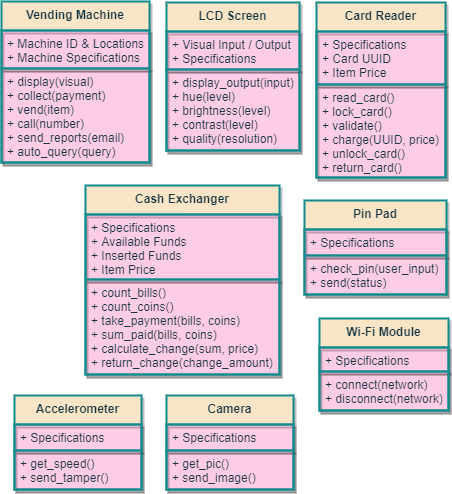

The diagram above was exported from draw.io. Its source (the exported page's mxGraphModel, read from the mxfile embedded in the PNG):
<mxGraphModel dx="1435" dy="353" grid="0" gridSize="10" guides="1" tooltips="1" connect="1" arrows="1" fold="1" page="0" pageScale="1" pageWidth="850" pageHeight="1100" background="none" math="0" shadow="1">
  <root>
    <mxCell id="RORWuLGw0HUbSJF1iQhg-0" />
    <mxCell id="RORWuLGw0HUbSJF1iQhg-1" parent="RORWuLGw0HUbSJF1iQhg-0" />
    <mxCell id="RORWuLGw0HUbSJF1iQhg-8" value="Vending Machine" style="swimlane;fontStyle=1;align=center;verticalAlign=top;childLayout=stackLayout;horizontal=1;startSize=29;horizontalStack=0;resizeParent=1;resizeParentMax=0;resizeLast=0;collapsible=1;marginBottom=0;shadow=1;glass=0;labelBackgroundColor=none;fontColor=#143642;strokeColor=#0F8B8D;strokeWidth=2;swimlaneFillColor=#FFCCE6;fillColor=#FAE5C7;whiteSpace=wrap;html=1;" parent="RORWuLGw0HUbSJF1iQhg-1" vertex="1">
      <mxGeometry x="78" y="530" width="148" height="161" as="geometry">
        <mxRectangle x="20" y="20" width="100" height="26" as="alternateBounds" />
      </mxGeometry>
    </mxCell>
    <mxCell id="RORWuLGw0HUbSJF1iQhg-9" value="+ Machine ID &amp;amp; Locations&lt;br&gt;+ Machine Specifications" style="text;fillColor=none;align=left;verticalAlign=top;spacingLeft=4;spacingRight=4;overflow=hidden;rotatable=0;points=[[0,0.5],[1,0.5]];portConstraint=eastwest;fontColor=#143642;strokeColor=#0F8B8D;strokeWidth=2;whiteSpace=wrap;html=1;shadow=1;glass=0;" parent="RORWuLGw0HUbSJF1iQhg-8" vertex="1">
      <mxGeometry y="29" width="148" height="38" as="geometry" />
    </mxCell>
    <mxCell id="RORWuLGw0HUbSJF1iQhg-10" value="+ display(visual)&lt;br&gt;+ collect(payment)&lt;br&gt;+ vend(item)&lt;br&gt;+ call(number)&lt;br&gt;+ send_reports(email)&lt;br&gt;+ auto_query(query)" style="text;fillColor=none;align=left;verticalAlign=top;spacingLeft=4;spacingRight=4;overflow=hidden;rotatable=0;points=[[0,0.5],[1,0.5]];portConstraint=eastwest;fontColor=#143642;strokeColor=#0F8B8D;strokeWidth=2;whiteSpace=wrap;html=1;shadow=1;glass=0;" parent="RORWuLGw0HUbSJF1iQhg-8" vertex="1">
      <mxGeometry y="67" width="148" height="94" as="geometry" />
    </mxCell>
    <mxCell id="RORWuLGw0HUbSJF1iQhg-11" value="Card Reader" style="swimlane;fontStyle=1;align=center;verticalAlign=top;childLayout=stackLayout;horizontal=1;startSize=29;horizontalStack=0;resizeParent=1;resizeParentMax=0;resizeLast=0;collapsible=1;marginBottom=0;shadow=1;glass=0;labelBackgroundColor=none;fontColor=#143642;strokeColor=#0F8B8D;strokeWidth=2;swimlaneFillColor=#FFCCE6;fillColor=#FAE5C7;whiteSpace=wrap;html=1;" parent="RORWuLGw0HUbSJF1iQhg-1" vertex="1">
      <mxGeometry x="393" y="531" width="129" height="175" as="geometry">
        <mxRectangle x="20" y="20" width="100" height="26" as="alternateBounds" />
      </mxGeometry>
    </mxCell>
    <mxCell id="RORWuLGw0HUbSJF1iQhg-12" value="+ Specifications&lt;br&gt;+ Card UUID&lt;br&gt;+ Item Price" style="text;fillColor=none;align=left;verticalAlign=top;spacingLeft=4;spacingRight=4;overflow=hidden;rotatable=0;points=[[0,0.5],[1,0.5]];portConstraint=eastwest;fontColor=#143642;strokeColor=#0F8B8D;strokeWidth=2;whiteSpace=wrap;html=1;shadow=1;glass=0;" parent="RORWuLGw0HUbSJF1iQhg-11" vertex="1">
      <mxGeometry y="29" width="129" height="53" as="geometry" />
    </mxCell>
    <mxCell id="RORWuLGw0HUbSJF1iQhg-13" value="+ read_card()&lt;br&gt;+ lock_card()&lt;br&gt;+ validate()&lt;br&gt;+ charge(UUID, price)&lt;br&gt;+ unlock_card()&lt;br&gt;+ return_card()" style="text;fillColor=none;align=left;verticalAlign=top;spacingLeft=4;spacingRight=4;overflow=hidden;rotatable=0;points=[[0,0.5],[1,0.5]];portConstraint=eastwest;fontColor=#143642;strokeColor=#0F8B8D;strokeWidth=2;whiteSpace=wrap;html=1;shadow=1;glass=0;" parent="RORWuLGw0HUbSJF1iQhg-11" vertex="1">
      <mxGeometry y="82" width="129" height="93" as="geometry" />
    </mxCell>
    <mxCell id="RORWuLGw0HUbSJF1iQhg-14" value="LCD Screen" style="swimlane;fontStyle=1;align=center;verticalAlign=top;childLayout=stackLayout;horizontal=1;startSize=29;horizontalStack=0;resizeParent=1;resizeParentMax=0;resizeLast=0;collapsible=1;marginBottom=0;shadow=1;glass=0;labelBackgroundColor=none;fontColor=#143642;strokeColor=#0F8B8D;strokeWidth=2;swimlaneFillColor=#FFCCE6;fillColor=#FAE5C7;whiteSpace=wrap;html=1;" parent="RORWuLGw0HUbSJF1iQhg-1" vertex="1">
      <mxGeometry x="243" y="531" width="133" height="148" as="geometry">
        <mxRectangle x="20" y="20" width="100" height="26" as="alternateBounds" />
      </mxGeometry>
    </mxCell>
    <mxCell id="RORWuLGw0HUbSJF1iQhg-15" value="+ Visual Input / Output&lt;br&gt;+ Specifications" style="text;fillColor=none;align=left;verticalAlign=top;spacingLeft=4;spacingRight=4;overflow=hidden;rotatable=0;points=[[0,0.5],[1,0.5]];portConstraint=eastwest;fontColor=#143642;strokeColor=#0F8B8D;strokeWidth=2;whiteSpace=wrap;html=1;shadow=1;" parent="RORWuLGw0HUbSJF1iQhg-14" vertex="1">
      <mxGeometry y="29" width="133" height="38" as="geometry" />
    </mxCell>
    <mxCell id="RORWuLGw0HUbSJF1iQhg-16" value="+ display_output(input)&lt;br&gt;+ hue(level)&lt;br&gt;+ brightness(level)&lt;br&gt;+ contrast(level)&lt;br&gt;+ quality(resolution)" style="text;fillColor=none;align=left;verticalAlign=top;spacingLeft=4;spacingRight=4;overflow=hidden;rotatable=0;points=[[0,0.5],[1,0.5]];portConstraint=eastwest;fontColor=#143642;strokeColor=#0F8B8D;strokeWidth=2;whiteSpace=wrap;html=1;shadow=1;" parent="RORWuLGw0HUbSJF1iQhg-14" vertex="1">
      <mxGeometry y="67" width="133" height="81" as="geometry" />
    </mxCell>
    <mxCell id="RORWuLGw0HUbSJF1iQhg-17" value="Pin Pad" style="swimlane;fontStyle=1;align=center;verticalAlign=top;childLayout=stackLayout;horizontal=1;startSize=29;horizontalStack=0;resizeParent=1;resizeParentMax=0;resizeLast=0;collapsible=1;marginBottom=0;shadow=1;glass=0;labelBackgroundColor=none;fontColor=#143642;strokeColor=#0F8B8D;strokeWidth=2;swimlaneFillColor=#FFCCE6;fillColor=#FAE5C7;whiteSpace=wrap;html=1;" parent="RORWuLGw0HUbSJF1iQhg-1" vertex="1">
      <mxGeometry x="381" y="729" width="142" height="94" as="geometry">
        <mxRectangle x="20" y="20" width="100" height="26" as="alternateBounds" />
      </mxGeometry>
    </mxCell>
    <mxCell id="RORWuLGw0HUbSJF1iQhg-18" value="+ Specifications" style="text;fillColor=none;align=left;verticalAlign=top;spacingLeft=4;spacingRight=4;overflow=hidden;rotatable=0;points=[[0,0.5],[1,0.5]];portConstraint=eastwest;fontColor=#143642;strokeColor=#0F8B8D;strokeWidth=2;whiteSpace=wrap;html=1;shadow=1;glass=0;" parent="RORWuLGw0HUbSJF1iQhg-17" vertex="1">
      <mxGeometry y="29" width="142" height="26" as="geometry" />
    </mxCell>
    <mxCell id="RORWuLGw0HUbSJF1iQhg-19" value="+ check_pin(user_input)&lt;br&gt;+ send(status)" style="text;fillColor=none;align=left;verticalAlign=top;spacingLeft=4;spacingRight=4;overflow=hidden;rotatable=0;points=[[0,0.5],[1,0.5]];portConstraint=eastwest;fontColor=#143642;strokeColor=#0F8B8D;strokeWidth=2;whiteSpace=wrap;html=1;shadow=1;glass=0;" parent="RORWuLGw0HUbSJF1iQhg-17" vertex="1">
      <mxGeometry y="55" width="142" height="39" as="geometry" />
    </mxCell>
    <mxCell id="LHE-ksyl850d0XS-P2Pb-0" value="Cash Exchanger" style="swimlane;fontStyle=1;align=center;verticalAlign=top;childLayout=stackLayout;horizontal=1;startSize=29;horizontalStack=0;resizeParent=1;resizeParentMax=0;resizeLast=0;collapsible=1;marginBottom=0;shadow=1;glass=0;labelBackgroundColor=none;fontColor=#143642;strokeColor=#0F8B8D;strokeWidth=2;swimlaneFillColor=#FFCCE6;fillColor=#FAE5C7;whiteSpace=wrap;html=1;" parent="RORWuLGw0HUbSJF1iQhg-1" vertex="1">
      <mxGeometry x="162" y="714" width="194" height="189" as="geometry">
        <mxRectangle x="20" y="20" width="100" height="26" as="alternateBounds" />
      </mxGeometry>
    </mxCell>
    <mxCell id="LHE-ksyl850d0XS-P2Pb-1" value="+ Specifications&lt;br&gt;+ Available Funds&lt;br&gt;+ Inserted Funds&lt;br&gt;+ Item Price" style="text;fillColor=none;align=left;verticalAlign=top;spacingLeft=4;spacingRight=4;overflow=hidden;rotatable=0;points=[[0,0.5],[1,0.5]];portConstraint=eastwest;fontColor=#143642;strokeColor=#0F8B8D;strokeWidth=2;whiteSpace=wrap;html=1;shadow=1;glass=0;" parent="LHE-ksyl850d0XS-P2Pb-0" vertex="1">
      <mxGeometry y="29" width="194" height="65" as="geometry" />
    </mxCell>
    <mxCell id="LHE-ksyl850d0XS-P2Pb-2" value="+ count_bills()&lt;br&gt;+ count_coins()&lt;br&gt;+ take_payment(bills, coins)&lt;br&gt;+ sum_paid(bills, coins)&lt;br&gt;+ calculate_change(sum, price)&lt;br&gt;+ return_change(change_amount)" style="text;fillColor=none;align=left;verticalAlign=top;spacingLeft=4;spacingRight=4;overflow=hidden;rotatable=0;points=[[0,0.5],[1,0.5]];portConstraint=eastwest;fontColor=#143642;strokeColor=#0F8B8D;strokeWidth=2;whiteSpace=wrap;html=1;shadow=1;glass=0;" parent="LHE-ksyl850d0XS-P2Pb-0" vertex="1">
      <mxGeometry y="94" width="194" height="95" as="geometry" />
    </mxCell>
    <mxCell id="iPeXg99rRZCaiqw-A0Qs-0" value="Wi-Fi Module" style="swimlane;fontStyle=1;align=center;verticalAlign=top;childLayout=stackLayout;horizontal=1;startSize=29;horizontalStack=0;resizeParent=1;resizeParentMax=0;resizeLast=0;collapsible=1;marginBottom=0;shadow=1;glass=0;labelBackgroundColor=none;fontColor=#143642;strokeColor=#0F8B8D;strokeWidth=2;swimlaneFillColor=#FFCCE6;fillColor=#FAE5C7;whiteSpace=wrap;html=1;" vertex="1" parent="RORWuLGw0HUbSJF1iQhg-1">
      <mxGeometry x="396" y="847" width="129" height="92" as="geometry">
        <mxRectangle x="20" y="20" width="100" height="26" as="alternateBounds" />
      </mxGeometry>
    </mxCell>
    <mxCell id="iPeXg99rRZCaiqw-A0Qs-1" value="+ Specifications" style="text;fillColor=none;align=left;verticalAlign=top;spacingLeft=4;spacingRight=4;overflow=hidden;rotatable=0;points=[[0,0.5],[1,0.5]];portConstraint=eastwest;fontColor=#143642;strokeColor=#0F8B8D;strokeWidth=2;whiteSpace=wrap;html=1;shadow=1;glass=0;" vertex="1" parent="iPeXg99rRZCaiqw-A0Qs-0">
      <mxGeometry y="29" width="129" height="24" as="geometry" />
    </mxCell>
    <mxCell id="iPeXg99rRZCaiqw-A0Qs-2" value="+ connect(network)&lt;br&gt;+ disconnect(network)" style="text;fillColor=none;align=left;verticalAlign=top;spacingLeft=4;spacingRight=4;overflow=hidden;rotatable=0;points=[[0,0.5],[1,0.5]];portConstraint=eastwest;fontColor=#143642;strokeColor=#0F8B8D;strokeWidth=2;whiteSpace=wrap;html=1;shadow=1;glass=0;" vertex="1" parent="iPeXg99rRZCaiqw-A0Qs-0">
      <mxGeometry y="53" width="129" height="39" as="geometry" />
    </mxCell>
    <mxCell id="taMlnP5JyuXjM4izn3PZ-0" value="Accelerometer" style="swimlane;fontStyle=1;align=center;verticalAlign=top;childLayout=stackLayout;horizontal=1;startSize=29;horizontalStack=0;resizeParent=1;resizeParentMax=0;resizeLast=0;collapsible=1;marginBottom=0;shadow=1;glass=0;labelBackgroundColor=none;fontColor=#143642;strokeColor=#0F8B8D;strokeWidth=2;swimlaneFillColor=#FFCCE6;fillColor=#FAE5C7;whiteSpace=wrap;html=1;" vertex="1" parent="RORWuLGw0HUbSJF1iQhg-1">
      <mxGeometry x="91" y="924" width="127" height="94" as="geometry">
        <mxRectangle x="20" y="20" width="100" height="26" as="alternateBounds" />
      </mxGeometry>
    </mxCell>
    <mxCell id="taMlnP5JyuXjM4izn3PZ-1" value="+ Specifications" style="text;fillColor=none;align=left;verticalAlign=top;spacingLeft=4;spacingRight=4;overflow=hidden;rotatable=0;points=[[0,0.5],[1,0.5]];portConstraint=eastwest;fontColor=#143642;strokeColor=#0F8B8D;strokeWidth=2;whiteSpace=wrap;html=1;shadow=1;glass=0;" vertex="1" parent="taMlnP5JyuXjM4izn3PZ-0">
      <mxGeometry y="29" width="127" height="26" as="geometry" />
    </mxCell>
    <mxCell id="taMlnP5JyuXjM4izn3PZ-2" value="+ get_speed()&lt;br&gt;+ send_tamper()" style="text;fillColor=none;align=left;verticalAlign=top;spacingLeft=4;spacingRight=4;overflow=hidden;rotatable=0;points=[[0,0.5],[1,0.5]];portConstraint=eastwest;fontColor=#143642;strokeColor=#0F8B8D;strokeWidth=2;whiteSpace=wrap;html=1;shadow=1;glass=0;" vertex="1" parent="taMlnP5JyuXjM4izn3PZ-0">
      <mxGeometry y="55" width="127" height="39" as="geometry" />
    </mxCell>
    <mxCell id="taMlnP5JyuXjM4izn3PZ-3" value="Camera" style="swimlane;fontStyle=1;align=center;verticalAlign=top;childLayout=stackLayout;horizontal=1;startSize=29;horizontalStack=0;resizeParent=1;resizeParentMax=0;resizeLast=0;collapsible=1;marginBottom=0;shadow=1;glass=0;labelBackgroundColor=none;fontColor=#143642;strokeColor=#0F8B8D;strokeWidth=2;swimlaneFillColor=#FFCCE6;fillColor=#FAE5C7;whiteSpace=wrap;html=1;" vertex="1" parent="RORWuLGw0HUbSJF1iQhg-1">
      <mxGeometry x="243" y="924" width="127" height="94" as="geometry">
        <mxRectangle x="20" y="20" width="100" height="26" as="alternateBounds" />
      </mxGeometry>
    </mxCell>
    <mxCell id="taMlnP5JyuXjM4izn3PZ-4" value="+ Specifications" style="text;fillColor=none;align=left;verticalAlign=top;spacingLeft=4;spacingRight=4;overflow=hidden;rotatable=0;points=[[0,0.5],[1,0.5]];portConstraint=eastwest;fontColor=#143642;strokeColor=#0F8B8D;strokeWidth=2;whiteSpace=wrap;html=1;shadow=1;glass=0;" vertex="1" parent="taMlnP5JyuXjM4izn3PZ-3">
      <mxGeometry y="29" width="127" height="26" as="geometry" />
    </mxCell>
    <mxCell id="taMlnP5JyuXjM4izn3PZ-5" value="+ get_pic()&lt;br&gt;+ send_image()" style="text;fillColor=none;align=left;verticalAlign=top;spacingLeft=4;spacingRight=4;overflow=hidden;rotatable=0;points=[[0,0.5],[1,0.5]];portConstraint=eastwest;fontColor=#143642;strokeColor=#0F8B8D;strokeWidth=2;whiteSpace=wrap;html=1;shadow=1;glass=0;" vertex="1" parent="taMlnP5JyuXjM4izn3PZ-3">
      <mxGeometry y="55" width="127" height="39" as="geometry" />
    </mxCell>
  </root>
</mxGraphModel>